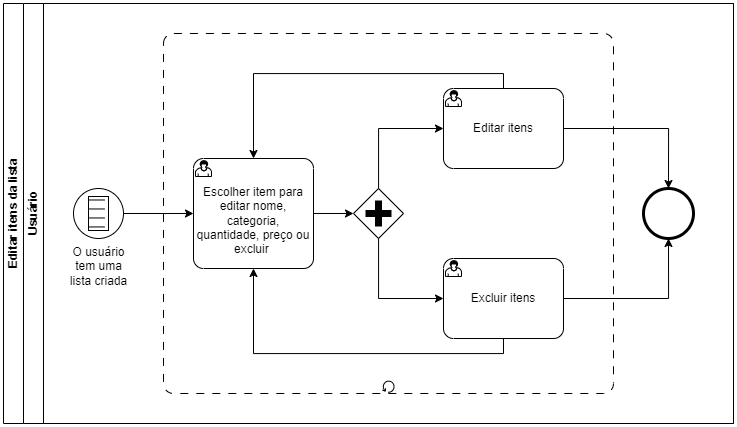

The diagram above was exported from draw.io. Its source (the exported page's mxGraphModel, read from the mxfile embedded in the PNG):
<mxGraphModel dx="514" dy="727" grid="1" gridSize="10" guides="1" tooltips="1" connect="1" arrows="1" fold="1" page="1" pageScale="1" pageWidth="850" pageHeight="1100" background="none" math="0" shadow="0">
  <root>
    <mxCell id="0" />
    <mxCell id="1" parent="0" />
    <mxCell id="2" value="Editar itens da lista" style="swimlane;html=1;childLayout=stackLayout;resizeParent=1;resizeParentMax=0;horizontal=0;startSize=20;horizontalStack=0;whiteSpace=wrap;" vertex="1" parent="1">
      <mxGeometry x="920" y="1360" width="730" height="420" as="geometry">
        <mxRectangle x="1060" y="370" width="40" height="60" as="alternateBounds" />
      </mxGeometry>
    </mxCell>
    <mxCell id="3" value="Usuário" style="swimlane;html=1;startSize=20;horizontal=0;fillColor=#FFFFFF;fillStyle=auto;" vertex="1" parent="2">
      <mxGeometry x="20" width="710" height="420" as="geometry">
        <mxRectangle x="20" width="460" height="30" as="alternateBounds" />
      </mxGeometry>
    </mxCell>
    <mxCell id="4" value="Editar itens" style="points=[[0.25,0,0],[0.5,0,0],[0.75,0,0],[1,0.25,0],[1,0.5,0],[1,0.75,0],[0.75,1,0],[0.5,1,0],[0.25,1,0],[0,0.75,0],[0,0.5,0],[0,0.25,0]];shape=mxgraph.bpmn.task;whiteSpace=wrap;rectStyle=rounded;size=10;html=1;container=1;expand=0;collapsible=0;taskMarker=user;" vertex="1" parent="3">
      <mxGeometry x="420" y="85" width="120" height="80" as="geometry" />
    </mxCell>
    <mxCell id="5" value="Excluir itens" style="points=[[0.25,0,0],[0.5,0,0],[0.75,0,0],[1,0.25,0],[1,0.5,0],[1,0.75,0],[0.75,1,0],[0.5,1,0],[0.25,1,0],[0,0.75,0],[0,0.5,0],[0,0.25,0]];shape=mxgraph.bpmn.task;whiteSpace=wrap;rectStyle=rounded;size=10;html=1;container=1;expand=0;collapsible=0;taskMarker=user;" vertex="1" parent="3">
      <mxGeometry x="420" y="255" width="120" height="80" as="geometry" />
    </mxCell>
    <mxCell id="6" value="O usuário&lt;br&gt;tem uma&lt;br&gt;lista criada" style="points=[[0.145,0.145,0],[0.5,0,0],[0.855,0.145,0],[1,0.5,0],[0.855,0.855,0],[0.5,1,0],[0.145,0.855,0],[0,0.5,0]];shape=mxgraph.bpmn.event;html=1;verticalLabelPosition=bottom;labelBackgroundColor=#ffffff;verticalAlign=top;align=center;perimeter=ellipsePerimeter;outlineConnect=0;aspect=fixed;outline=standard;symbol=conditional;" vertex="1" parent="3">
      <mxGeometry x="50" y="185" width="50" height="50" as="geometry" />
    </mxCell>
    <mxCell id="7" value="" style="edgeStyle=orthogonalEdgeStyle;rounded=0;orthogonalLoop=1;jettySize=auto;html=1;" edge="1" parent="3" source="8" target="9">
      <mxGeometry relative="1" as="geometry" />
    </mxCell>
    <mxCell id="8" value="&lt;br&gt;Escolher item para editar nome, categoria, quantidade, preço ou excluir&amp;nbsp;" style="points=[[0.25,0,0],[0.5,0,0],[0.75,0,0],[1,0.25,0],[1,0.5,0],[1,0.75,0],[0.75,1,0],[0.5,1,0],[0.25,1,0],[0,0.75,0],[0,0.5,0],[0,0.25,0]];shape=mxgraph.bpmn.task;whiteSpace=wrap;rectStyle=rounded;size=10;html=1;container=1;expand=0;collapsible=0;taskMarker=user;" vertex="1" parent="3">
      <mxGeometry x="170" y="155" width="120" height="110" as="geometry" />
    </mxCell>
    <mxCell id="9" value="" style="points=[[0.25,0.25,0],[0.5,0,0],[0.75,0.25,0],[1,0.5,0],[0.75,0.75,0],[0.5,1,0],[0.25,0.75,0],[0,0.5,0]];shape=mxgraph.bpmn.gateway2;html=1;verticalLabelPosition=bottom;labelBackgroundColor=#ffffff;verticalAlign=top;align=center;perimeter=rhombusPerimeter;outlineConnect=0;outline=none;symbol=none;gwType=parallel;" vertex="1" parent="3">
      <mxGeometry x="330" y="185" width="50" height="50" as="geometry" />
    </mxCell>
    <mxCell id="10" style="edgeStyle=orthogonalEdgeStyle;rounded=0;orthogonalLoop=1;jettySize=auto;html=1;entryX=0;entryY=0.5;entryDx=0;entryDy=0;entryPerimeter=0;" edge="1" parent="3" source="6" target="8">
      <mxGeometry relative="1" as="geometry" />
    </mxCell>
    <mxCell id="11" value="" style="points=[[0.145,0.145,0],[0.5,0,0],[0.855,0.145,0],[1,0.5,0],[0.855,0.855,0],[0.5,1,0],[0.145,0.855,0],[0,0.5,0]];shape=mxgraph.bpmn.event;html=1;verticalLabelPosition=bottom;labelBackgroundColor=#ffffff;verticalAlign=top;align=center;perimeter=ellipsePerimeter;outlineConnect=0;aspect=fixed;outline=end;symbol=terminate2;" vertex="1" parent="3">
      <mxGeometry x="620" y="185" width="50" height="50" as="geometry" />
    </mxCell>
    <mxCell id="12" style="edgeStyle=orthogonalEdgeStyle;rounded=0;orthogonalLoop=1;jettySize=auto;html=1;entryX=0.5;entryY=0;entryDx=0;entryDy=0;entryPerimeter=0;" edge="1" parent="3" source="4" target="11">
      <mxGeometry relative="1" as="geometry" />
    </mxCell>
    <mxCell id="13" style="edgeStyle=orthogonalEdgeStyle;rounded=0;orthogonalLoop=1;jettySize=auto;html=1;entryX=0.5;entryY=1;entryDx=0;entryDy=0;entryPerimeter=0;" edge="1" parent="3" source="5" target="11">
      <mxGeometry relative="1" as="geometry" />
    </mxCell>
    <mxCell id="14" style="edgeStyle=orthogonalEdgeStyle;rounded=0;orthogonalLoop=1;jettySize=auto;html=1;entryX=0;entryY=0.5;entryDx=0;entryDy=0;entryPerimeter=0;" edge="1" parent="3" source="9" target="4">
      <mxGeometry relative="1" as="geometry">
        <Array as="points">
          <mxPoint x="355" y="125" />
        </Array>
      </mxGeometry>
    </mxCell>
    <mxCell id="15" style="edgeStyle=orthogonalEdgeStyle;rounded=0;orthogonalLoop=1;jettySize=auto;html=1;entryX=0.5;entryY=0;entryDx=0;entryDy=0;entryPerimeter=0;" edge="1" parent="3" source="4" target="8">
      <mxGeometry relative="1" as="geometry">
        <Array as="points">
          <mxPoint x="480" y="70" />
          <mxPoint x="230" y="70" />
        </Array>
      </mxGeometry>
    </mxCell>
    <mxCell id="16" style="edgeStyle=orthogonalEdgeStyle;rounded=0;orthogonalLoop=1;jettySize=auto;html=1;entryX=0.5;entryY=1;entryDx=0;entryDy=0;entryPerimeter=0;" edge="1" parent="3" source="5" target="8">
      <mxGeometry relative="1" as="geometry">
        <Array as="points">
          <mxPoint x="480" y="350" />
          <mxPoint x="230" y="350" />
        </Array>
      </mxGeometry>
    </mxCell>
    <mxCell id="17" value="" style="points=[[0.25,0,0],[0.5,0,0],[0.75,0,0],[1,0.25,0],[1,0.5,0],[1,0.75,0],[0.75,1,0],[0.5,1,0],[0.25,1,0],[0,0.75,0],[0,0.5,0],[0,0.25,0]];shape=mxgraph.bpmn.task;whiteSpace=wrap;rectStyle=rounded;size=10;html=1;container=0;expand=0;collapsible=0;taskMarker=abstract;isLoopStandard=1;fillColor=none;dashed=1;dashPattern=8 8;" vertex="1" parent="3">
      <mxGeometry x="140" y="30" width="450" height="360" as="geometry" />
    </mxCell>
    <mxCell id="18" style="edgeStyle=orthogonalEdgeStyle;rounded=0;orthogonalLoop=1;jettySize=auto;html=1;entryX=0;entryY=0.5;entryDx=0;entryDy=0;entryPerimeter=0;" edge="1" parent="3" source="9" target="5">
      <mxGeometry relative="1" as="geometry">
        <Array as="points">
          <mxPoint x="355" y="295" />
        </Array>
      </mxGeometry>
    </mxCell>
  </root>
</mxGraphModel>